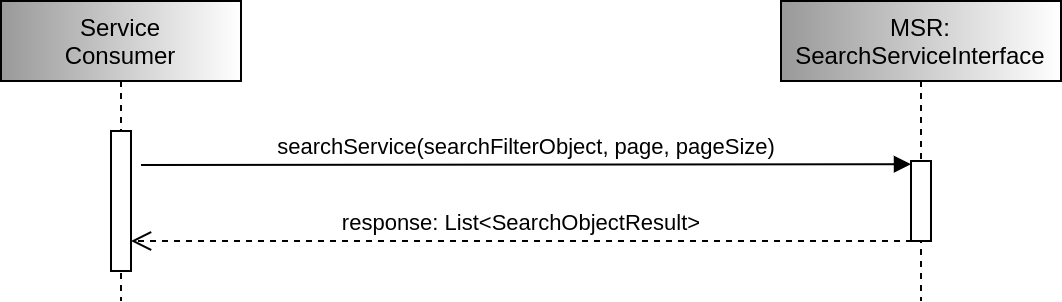

The diagram above was exported from draw.io. Its source (the exported page's mxGraphModel, read from the mxfile embedded in the PNG):
<mxGraphModel dx="1149" dy="544" grid="1" gridSize="10" guides="1" tooltips="1" connect="1" arrows="1" fold="1" page="1" pageScale="1" pageWidth="850" pageHeight="1100" math="0" shadow="0">
  <root>
    <mxCell id="0" />
    <mxCell id="1" parent="0" />
    <mxCell id="3nuBFxr9cyL0pnOWT2aG-1" value="Service&#10;Consumer" style="shape=umlLifeline;perimeter=lifelinePerimeter;container=1;collapsible=0;recursiveResize=0;rounded=0;shadow=0;strokeWidth=1;fillColor=#999999;gradientColor=#ffffff;gradientDirection=east;" parent="1" vertex="1">
      <mxGeometry x="160" y="360" width="120" height="150" as="geometry" />
    </mxCell>
    <mxCell id="3nuBFxr9cyL0pnOWT2aG-2" value="" style="points=[];perimeter=orthogonalPerimeter;rounded=0;shadow=0;strokeWidth=1;" parent="3nuBFxr9cyL0pnOWT2aG-1" vertex="1">
      <mxGeometry x="55" y="65" width="10" height="70" as="geometry" />
    </mxCell>
    <mxCell id="3nuBFxr9cyL0pnOWT2aG-5" value="MSR:&#10;SearchServiceInterface" style="shape=umlLifeline;perimeter=lifelinePerimeter;container=1;collapsible=0;recursiveResize=0;rounded=0;shadow=0;strokeWidth=1;fillColor=#999999;gradientColor=#ffffff;gradientDirection=east;" parent="1" vertex="1">
      <mxGeometry x="550" y="360" width="140" height="150" as="geometry" />
    </mxCell>
    <mxCell id="3nuBFxr9cyL0pnOWT2aG-6" value="" style="points=[];perimeter=orthogonalPerimeter;rounded=0;shadow=0;strokeWidth=1;" parent="3nuBFxr9cyL0pnOWT2aG-5" vertex="1">
      <mxGeometry x="65" y="80" width="10" height="40" as="geometry" />
    </mxCell>
    <mxCell id="3nuBFxr9cyL0pnOWT2aG-7" value="response: List&lt;SearchObjectResult&gt;" style="verticalAlign=bottom;endArrow=open;dashed=1;endSize=8;exitX=0.05;exitY=1;shadow=0;strokeWidth=1;exitDx=0;exitDy=0;exitPerimeter=0;" parent="1" source="3nuBFxr9cyL0pnOWT2aG-6" target="3nuBFxr9cyL0pnOWT2aG-2" edge="1">
      <mxGeometry relative="1" as="geometry">
        <mxPoint x="395" y="516" as="targetPoint" />
      </mxGeometry>
    </mxCell>
    <mxCell id="3nuBFxr9cyL0pnOWT2aG-8" value="searchService(searchFilterObject, page, pageSize)" style="verticalAlign=bottom;endArrow=block;entryX=0;entryY=0.04;shadow=0;strokeWidth=1;entryDx=0;entryDy=0;entryPerimeter=0;" parent="1" target="3nuBFxr9cyL0pnOWT2aG-6" edge="1">
      <mxGeometry relative="1" as="geometry">
        <mxPoint x="230" y="442" as="sourcePoint" />
      </mxGeometry>
    </mxCell>
  </root>
</mxGraphModel>